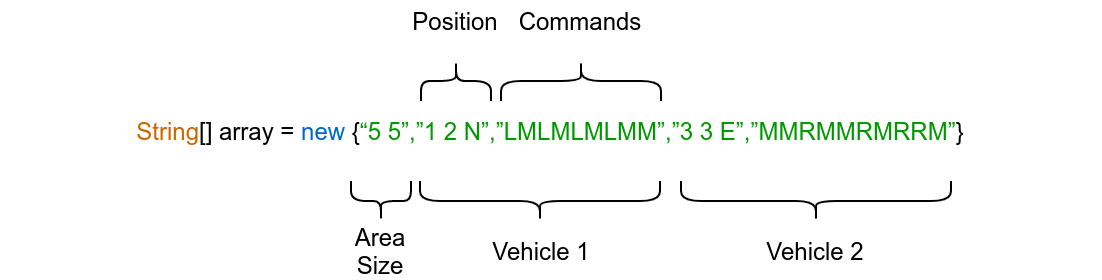

The diagram above was exported from draw.io. Its source (the exported page's mxGraphModel, read from the mxfile embedded in the PNG):
<mxGraphModel dx="634" dy="421" grid="1" gridSize="10" guides="1" tooltips="1" connect="1" arrows="1" fold="1" page="1" pageScale="1" pageWidth="850" pageHeight="1100" math="0" shadow="0">
  <root>
    <mxCell id="0" />
    <mxCell id="1" parent="0" />
    <mxCell id="nhoQd768dHDnzxYx5xVq-1" value="&lt;font color=&quot;#cc6600&quot;&gt;String&lt;/font&gt;[] array = &lt;font color=&quot;#0066cc&quot;&gt;new&lt;/font&gt; {&lt;font color=&quot;#009900&quot;&gt;“5 5”,”1 2 N”,”LMLMLMLMM”,”3 3 E”,”MMRMMRMRRM”&lt;/font&gt;}" style="text;html=1;strokeColor=none;fillColor=none;align=center;verticalAlign=middle;whiteSpace=wrap;rounded=0;" vertex="1" parent="1">
      <mxGeometry x="60" y="240" width="550" height="20" as="geometry" />
    </mxCell>
    <mxCell id="nhoQd768dHDnzxYx5xVq-2" value="" style="shape=curlyBracket;whiteSpace=wrap;html=1;rounded=1;rotation=-90;" vertex="1" parent="1">
      <mxGeometry x="240" y="270" width="20" height="30" as="geometry" />
    </mxCell>
    <mxCell id="nhoQd768dHDnzxYx5xVq-3" value="" style="shape=curlyBracket;whiteSpace=wrap;html=1;rounded=1;rotation=90;" vertex="1" parent="1">
      <mxGeometry x="277.5" y="207.5" width="20" height="35" as="geometry" />
    </mxCell>
    <mxCell id="nhoQd768dHDnzxYx5xVq-4" value="" style="shape=curlyBracket;whiteSpace=wrap;html=1;rounded=1;rotation=90;" vertex="1" parent="1">
      <mxGeometry x="340" y="185" width="20" height="80" as="geometry" />
    </mxCell>
    <mxCell id="nhoQd768dHDnzxYx5xVq-5" value="" style="shape=curlyBracket;whiteSpace=wrap;html=1;rounded=1;rotation=-90;" vertex="1" parent="1">
      <mxGeometry x="319.5" y="225" width="20" height="120" as="geometry" />
    </mxCell>
    <mxCell id="nhoQd768dHDnzxYx5xVq-6" value="" style="shape=curlyBracket;whiteSpace=wrap;html=1;rounded=1;rotation=-90;" vertex="1" parent="1">
      <mxGeometry x="457.5" y="217.5" width="20" height="135" as="geometry" />
    </mxCell>
    <mxCell id="nhoQd768dHDnzxYx5xVq-9" value="Area Size" style="text;html=1;strokeColor=none;fillColor=none;align=center;verticalAlign=middle;whiteSpace=wrap;rounded=0;" vertex="1" parent="1">
      <mxGeometry x="230" y="300" width="40" height="20" as="geometry" />
    </mxCell>
    <mxCell id="nhoQd768dHDnzxYx5xVq-10" value="Vehicle 1" style="text;html=1;strokeColor=none;fillColor=none;align=center;verticalAlign=middle;whiteSpace=wrap;rounded=0;" vertex="1" parent="1">
      <mxGeometry x="299.5" y="300" width="60.5" height="20" as="geometry" />
    </mxCell>
    <mxCell id="nhoQd768dHDnzxYx5xVq-11" value="Vehicle 2" style="text;html=1;strokeColor=none;fillColor=none;align=center;verticalAlign=middle;whiteSpace=wrap;rounded=0;" vertex="1" parent="1">
      <mxGeometry x="441.25" y="300" width="52.5" height="20" as="geometry" />
    </mxCell>
    <mxCell id="nhoQd768dHDnzxYx5xVq-12" value="Position" style="text;html=1;strokeColor=none;fillColor=none;align=center;verticalAlign=middle;whiteSpace=wrap;rounded=0;" vertex="1" parent="1">
      <mxGeometry x="262.25" y="185" width="50.5" height="20" as="geometry" />
    </mxCell>
    <mxCell id="nhoQd768dHDnzxYx5xVq-13" value="Commands" style="text;html=1;strokeColor=none;fillColor=none;align=center;verticalAlign=middle;whiteSpace=wrap;rounded=0;" vertex="1" parent="1">
      <mxGeometry x="330" y="185" width="40" height="20" as="geometry" />
    </mxCell>
  </root>
</mxGraphModel>